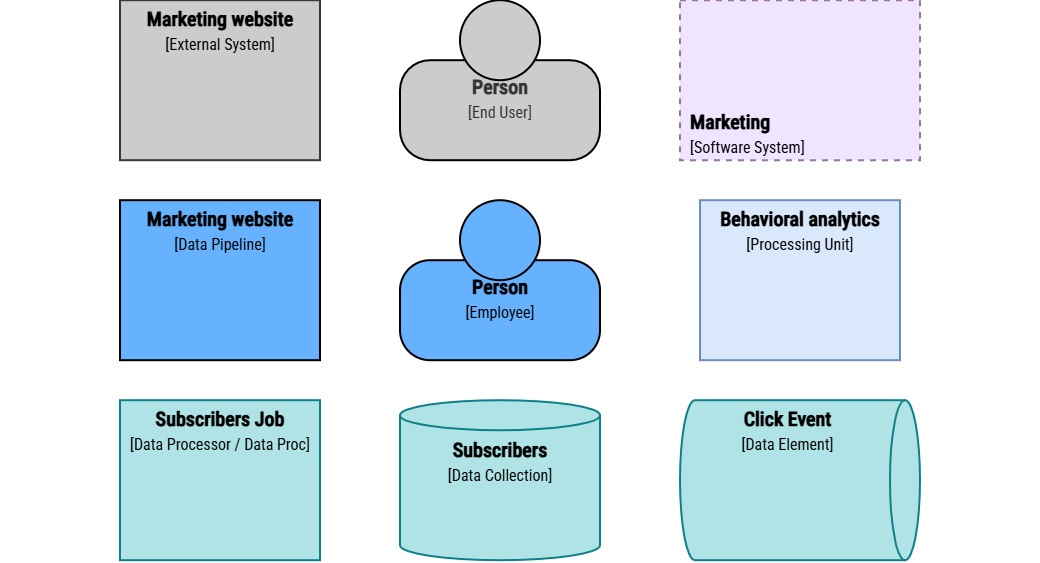

The diagram above was exported from draw.io. Its source (the exported page's mxGraphModel, read from the mxfile embedded in the PNG):
<mxGraphModel dx="3465" dy="605" grid="1" gridSize="10" guides="1" tooltips="1" connect="1" arrows="1" fold="1" page="1" pageScale="1" pageWidth="1169" pageHeight="827" math="0" shadow="0">
  <root>
    <mxCell id="0" />
    <mxCell id="1" parent="0" />
    <mxCell id="9scIyIBpc450-HyLqA8M-1" parent="1" style="rounded=0;whiteSpace=wrap;html=1;strokeColor=none;movable=1;resizable=1;rotatable=1;deletable=1;editable=1;locked=0;connectable=1;fillColor=default;" value="" vertex="1">
      <mxGeometry height="560" width="1040" x="-1680" y="320" as="geometry" />
    </mxCell>
    <mxCell id="9scIyIBpc450-HyLqA8M-2" parent="1" style="rounded=0;whiteSpace=wrap;html=1;strokeWidth=2;fillColor=#66B2FF;strokeColor=#000000;verticalAlign=top;fontFamily=Roboto Condensed;fontSource=https%3A%2F%2Ffonts.googleapis.com%2Fcss%3Ffamily%3DRoboto%2BCondensed;fontSize=20;" value="&lt;font&gt;&lt;b&gt;&lt;font&gt;&lt;span&gt;Marketing website&lt;/span&gt;&lt;/font&gt;&lt;/b&gt;&lt;br&gt;&lt;font style=&quot;font-size: 16px;&quot;&gt;[Data Pipeline]&lt;/font&gt;&lt;/font&gt;" vertex="1">
      <mxGeometry height="160" width="200" x="-1560" y="520" as="geometry" />
    </mxCell>
    <mxCell id="9scIyIBpc450-HyLqA8M-6" parent="1" style="rounded=0;whiteSpace=wrap;html=1;strokeWidth=2;fillColor=#CCCCCC;strokeColor=#36393d;verticalAlign=top;fontFamily=Roboto Condensed;fontSource=https%3A%2F%2Ffonts.googleapis.com%2Fcss%3Ffamily%3DRoboto%2BCondensed;fontSize=20;" value="&lt;font&gt;&lt;b&gt;&lt;font style=&quot;&quot;&gt;Marketing website&lt;/font&gt;&lt;br&gt;&lt;/b&gt;&lt;font style=&quot;font-size: 16px;&quot;&gt;[&lt;font&gt;External Sy&lt;/font&gt;stem]&lt;/font&gt;&lt;/font&gt;" vertex="1">
      <mxGeometry height="160" width="200" x="-1560" y="320" as="geometry" />
    </mxCell>
    <mxCell id="9scIyIBpc450-HyLqA8M-10" connectable="0" parent="1" style="group;fontFamily=Roboto Condensed;fontSource=https%3A%2F%2Ffonts.googleapis.com%2Fcss%3Ffamily%3DRoboto%2BCondensed;spacingTop=15;" value="" vertex="1">
      <mxGeometry height="160" width="200" x="-1280" y="320" as="geometry" />
    </mxCell>
    <mxCell id="9scIyIBpc450-HyLqA8M-11" parent="9scIyIBpc450-HyLqA8M-10" style="rounded=1;whiteSpace=wrap;html=1;strokeWidth=2;glass=0;arcSize=30;fontFamily=Roboto Condensed;fontSource=https%3A%2F%2Ffonts.googleapis.com%2Fcss%3Ffamily%3DRoboto%2BCondensed;verticalAlign=top;strokeColor=#000000;fillColor=#CCCCCC;fontColor=#333333;fontSize=20;spacingTop=8;" value="&lt;b&gt;&lt;font&gt;&lt;span&gt;Person&lt;/span&gt;&lt;/font&gt;&lt;br&gt;&lt;/b&gt;&lt;font style=&quot;font-size: 16px;&quot;&gt;[End User]&lt;/font&gt;" vertex="1">
      <mxGeometry height="100" width="200" y="60" as="geometry" />
    </mxCell>
    <mxCell id="9scIyIBpc450-HyLqA8M-12" parent="9scIyIBpc450-HyLqA8M-10" style="ellipse;whiteSpace=wrap;html=1;aspect=fixed;strokeWidth=2;strokeColor=#000000;fillColor=#CCCCCC;fontColor=#333333;" value="" vertex="1">
      <mxGeometry height="80" width="80" x="60" as="geometry" />
    </mxCell>
    <mxCell id="9scIyIBpc450-HyLqA8M-13" connectable="0" parent="1" style="group" value="" vertex="1">
      <mxGeometry height="160" width="200" x="-1280" y="520" as="geometry" />
    </mxCell>
    <mxCell id="9scIyIBpc450-HyLqA8M-14" parent="9scIyIBpc450-HyLqA8M-13" style="rounded=1;whiteSpace=wrap;html=1;strokeWidth=2;glass=0;arcSize=30;fontFamily=Roboto Condensed;fontSource=https%3A%2F%2Ffonts.googleapis.com%2Fcss%3Ffamily%3DRoboto%2BCondensed;verticalAlign=top;strokeColor=#000000;fillColor=#66B2FF;fontSize=20;spacingTop=8;" value="&lt;b&gt;&lt;font&gt;&lt;span&gt;Person&lt;/span&gt;&lt;/font&gt;&lt;br&gt;&lt;/b&gt;&lt;font style=&quot;font-size: 16px;&quot;&gt;[Employee]&lt;/font&gt;" vertex="1">
      <mxGeometry height="100" width="200" y="60" as="geometry" />
    </mxCell>
    <mxCell id="9scIyIBpc450-HyLqA8M-15" parent="9scIyIBpc450-HyLqA8M-13" style="ellipse;whiteSpace=wrap;html=1;aspect=fixed;strokeWidth=2;strokeColor=#000000;fillColor=#66B2FF;fontFamily=Roboto Condensed;fontSource=https%3A%2F%2Ffonts.googleapis.com%2Fcss%3Ffamily%3DRoboto%2BCondensed;fontSize=20;" value="" vertex="1">
      <mxGeometry height="80" width="80" x="60" as="geometry" />
    </mxCell>
    <mxCell id="9scIyIBpc450-HyLqA8M-16" parent="1" style="rounded=0;whiteSpace=wrap;html=1;strokeWidth=2;fillColor=#EFE5FF;strokeColor=#9673a6;verticalAlign=bottom;dashed=1;align=left;fontFamily=Roboto Condensed;fontSource=https%3A%2F%2Ffonts.googleapis.com%2Fcss%3Ffamily%3DRoboto%2BCondensed;fontSize=20;spacingLeft=8;" value="&lt;font style=&quot;color: rgb(0, 0, 0);&quot;&gt;&lt;b style=&quot;text-align: center;&quot;&gt;Marketing&lt;/b&gt;&lt;br style=&quot;text-align: center;&quot;&gt;&lt;font style=&quot;text-align: center; font-size: 16px;&quot;&gt;[Software System]&lt;/font&gt;&lt;/font&gt;" vertex="1">
      <mxGeometry height="160" width="240" x="-1000" y="320" as="geometry" />
    </mxCell>
    <mxCell id="b4zEtKBYXNiMdY8-xpKf-2" parent="1" style="rounded=0;whiteSpace=wrap;html=1;strokeWidth=2;fillColor=#dae8fc;strokeColor=#6c8ebf;verticalAlign=top;fontFamily=Roboto Condensed;fontSource=https%3A%2F%2Ffonts.googleapis.com%2Fcss%3Ffamily%3DRoboto%2BCondensed;fontSize=20;" value="&lt;font&gt;&lt;b&gt;&lt;font&gt;&lt;span&gt;Behavioral analytics&lt;/span&gt;&lt;/font&gt;&lt;/b&gt;&lt;br&gt;&lt;font style=&quot;font-size: 16px;&quot;&gt;[Processing Unit]&lt;/font&gt;&lt;/font&gt;" vertex="1">
      <mxGeometry height="160" width="200" x="-980" y="520" as="geometry" />
    </mxCell>
    <mxCell id="b4zEtKBYXNiMdY8-xpKf-3" parent="1" style="rounded=0;whiteSpace=wrap;html=1;strokeWidth=2;fillColor=#b0e3e6;strokeColor=#0e8088;verticalAlign=top;fontFamily=Roboto Condensed;fontSource=https%3A%2F%2Ffonts.googleapis.com%2Fcss%3Ffamily%3DRoboto%2BCondensed;fontSize=20;" value="&lt;font&gt;&lt;b&gt;Subscribers Job&lt;/b&gt;&lt;br&gt;&lt;font style=&quot;font-size: 16px;&quot;&gt;[Data Processor / Data Proc]&lt;/font&gt;&lt;/font&gt;" vertex="1">
      <mxGeometry height="160" width="200" x="-1560" y="720" as="geometry" />
    </mxCell>
    <mxCell id="b4zEtKBYXNiMdY8-xpKf-12" parent="1" style="shape=cylinder3;whiteSpace=wrap;html=1;boundedLbl=1;backgroundOutline=1;size=15;strokeWidth=2;strokeColor=#0e8088;fillColor=#b0e3e6;verticalAlign=top;fontFamily=Roboto Condensed;fontSource=https%3A%2F%2Ffonts.googleapis.com%2Fcss%3Ffamily%3DRoboto%2BCondensed;fontSize=20;" value="&lt;div&gt;&lt;font style=&quot;&quot;&gt;&lt;b&gt;Subscribers&lt;br&gt;&lt;/b&gt;&lt;/font&gt;&lt;font style=&quot;font-size: 16px;&quot;&gt;[Data Collection]&lt;/font&gt;&lt;/div&gt;" vertex="1">
      <mxGeometry height="160" width="200" x="-1280" y="720" as="geometry" />
    </mxCell>
    <mxCell id="b4zEtKBYXNiMdY8-xpKf-13" parent="1" style="shape=cylinder3;whiteSpace=wrap;html=1;boundedLbl=1;backgroundOutline=1;size=15;rotation=90;horizontal=0;verticalAlign=top;strokeWidth=2;strokeColor=#0e8088;fillColor=#b0e3e6;fontFamily=Roboto Condensed;fontSource=https%3A%2F%2Ffonts.googleapis.com%2Fcss%3Ffamily%3DRoboto%2BCondensed;fontSize=20;" value="&lt;div&gt;&lt;font style=&quot;&quot; data-font-src=&quot;https://fonts.googleapis.com/css?family=IBM+Plex+Mono&quot;&gt;&lt;b&gt;Click Event&lt;br&gt;&lt;/b&gt;&lt;/font&gt;&lt;font style=&quot;font-size: 16px;&quot; data-font-src=&quot;https://fonts.googleapis.com/css?family=IBM+Plex+Mono&quot;&gt;[Data Element]&lt;/font&gt;&lt;/div&gt;" vertex="1">
      <mxGeometry height="240" width="160" x="-960" y="680" as="geometry" />
    </mxCell>
  </root>
</mxGraphModel>